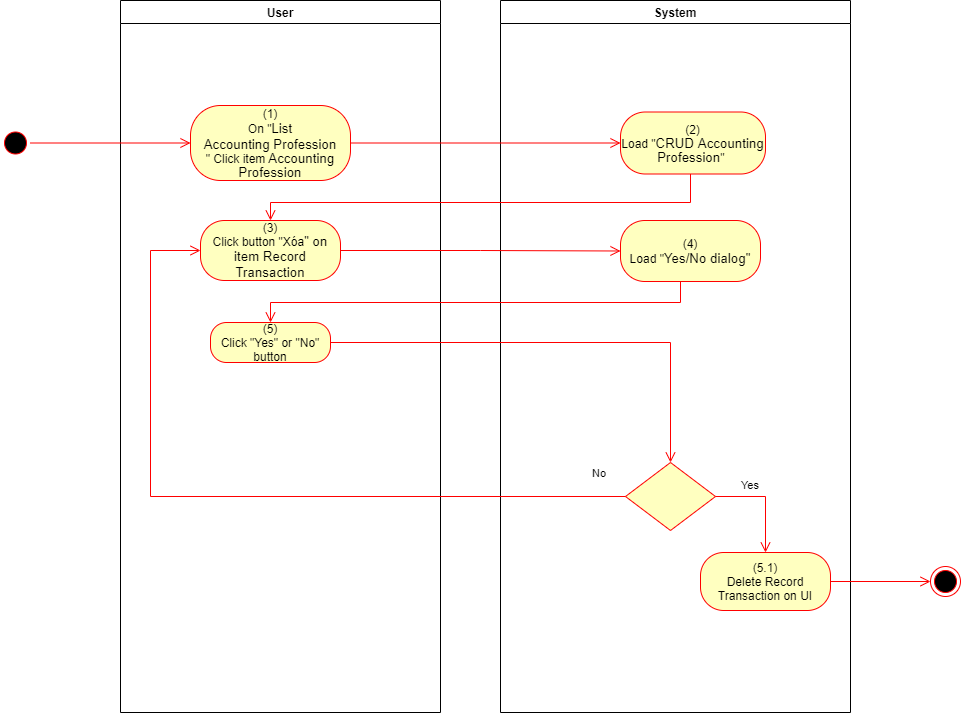

The diagram above was exported from draw.io. Its source (the exported page's mxGraphModel, read from the mxfile embedded in the PNG):
<mxGraphModel dx="1086" dy="806" grid="1" gridSize="10" guides="1" tooltips="1" connect="1" arrows="1" fold="1" page="1" pageScale="1" pageWidth="850" pageHeight="1100" math="0" shadow="0">
  <root>
    <mxCell id="0" />
    <mxCell id="1" parent="0" />
    <mxCell id="C53ACS0vbbthX-Vux0kn-1" value="User" style="swimlane;whiteSpace=wrap" parent="1" vertex="1">
      <mxGeometry x="140" y="128" width="320" height="712" as="geometry">
        <mxRectangle x="120" y="128" width="60" height="23" as="alternateBounds" />
      </mxGeometry>
    </mxCell>
    <mxCell id="C53ACS0vbbthX-Vux0kn-2" value="(1)&lt;br style=&quot;padding: 0px ; margin: 0px&quot;&gt;On &quot;&lt;span style=&quot;font-family: &amp;#34;arial&amp;#34; , sans-serif ; font-size: 13.3333px&quot;&gt;List&lt;/span&gt;&lt;br style=&quot;font-family: &amp;#34;arial&amp;#34; , sans-serif ; font-size: 13.3333px&quot;&gt;&lt;span style=&quot;font-family: &amp;#34;arial&amp;#34; , sans-serif ; font-size: 13.3333px&quot;&gt;Accounting Profession&lt;/span&gt;&lt;br&gt;&quot; Click item&lt;span lang=&quot;EN-GB&quot; style=&quot;font-size: 10pt ; line-height: 14.2667px ; font-family: &amp;#34;arial&amp;#34; , sans-serif&quot;&gt;&amp;nbsp;Accounting Profession&lt;/span&gt;" style="rounded=1;whiteSpace=wrap;html=1;arcSize=40;fontColor=#000000;fillColor=#ffffc0;strokeColor=#ff0000;" parent="C53ACS0vbbthX-Vux0kn-1" vertex="1">
      <mxGeometry x="70" y="105" width="160" height="75" as="geometry" />
    </mxCell>
    <mxCell id="C53ACS0vbbthX-Vux0kn-3" value="(3)&lt;br&gt;Click button &quot;Xóa&lt;span lang=&quot;EN-GB&quot; style=&quot;font-size: 10pt ; line-height: 14.2667px ; font-family: &amp;#34;arial&amp;#34; , sans-serif&quot;&gt;&quot; on item&amp;nbsp;&lt;/span&gt;&lt;span style=&quot;font-family: &amp;#34;arial&amp;#34; , sans-serif ; font-size: 13.3333px&quot;&gt;Record&lt;/span&gt;&lt;br style=&quot;font-family: &amp;#34;arial&amp;#34; , sans-serif ; font-size: 13.3333px&quot;&gt;&lt;span style=&quot;font-family: &amp;#34;arial&amp;#34; , sans-serif ; font-size: 13.3333px&quot;&gt;Transaction&lt;/span&gt;" style="rounded=1;whiteSpace=wrap;html=1;arcSize=40;fontColor=#000000;fillColor=#ffffc0;strokeColor=#ff0000;" parent="C53ACS0vbbthX-Vux0kn-1" vertex="1">
      <mxGeometry x="80" y="220" width="140" height="60" as="geometry" />
    </mxCell>
    <mxCell id="C53ACS0vbbthX-Vux0kn-4" value="(5)&lt;br&gt;Click &quot;Yes&quot; or &quot;No&quot; button" style="rounded=1;whiteSpace=wrap;html=1;arcSize=40;fontColor=#000000;fillColor=#ffffc0;strokeColor=#ff0000;" parent="C53ACS0vbbthX-Vux0kn-1" vertex="1">
      <mxGeometry x="90" y="322" width="120" height="40" as="geometry" />
    </mxCell>
    <mxCell id="C53ACS0vbbthX-Vux0kn-5" value="System" style="swimlane;whiteSpace=wrap;startSize=23;" parent="1" vertex="1">
      <mxGeometry x="520" y="128" width="350" height="712" as="geometry" />
    </mxCell>
    <mxCell id="C53ACS0vbbthX-Vux0kn-6" value="(2)&lt;br&gt;Load &quot;&lt;span lang=&quot;EN-GB&quot; style=&quot;font-size: 10pt ; line-height: 14.2667px ; font-family: &amp;#34;arial&amp;#34; , sans-serif&quot;&gt;CRUD Accounting Profession&lt;/span&gt;&quot;&amp;nbsp;" style="rounded=1;whiteSpace=wrap;html=1;arcSize=40;fontColor=#000000;fillColor=#ffffc0;strokeColor=#ff0000;" parent="C53ACS0vbbthX-Vux0kn-5" vertex="1">
      <mxGeometry x="120" y="111.5" width="145" height="62" as="geometry" />
    </mxCell>
    <mxCell id="C53ACS0vbbthX-Vux0kn-7" value="" style="rhombus;whiteSpace=wrap;html=1;fillColor=#ffffc0;strokeColor=#ff0000;" parent="C53ACS0vbbthX-Vux0kn-5" vertex="1">
      <mxGeometry x="125" y="462" width="90" height="68" as="geometry" />
    </mxCell>
    <mxCell id="C53ACS0vbbthX-Vux0kn-8" value="Yes" style="edgeStyle=orthogonalEdgeStyle;html=1;align=left;verticalAlign=top;endArrow=open;endSize=8;strokeColor=#ff0000;rounded=0;exitX=1;exitY=0.5;exitDx=0;exitDy=0;" parent="C53ACS0vbbthX-Vux0kn-5" source="C53ACS0vbbthX-Vux0kn-7" target="C53ACS0vbbthX-Vux0kn-9" edge="1">
      <mxGeometry x="-0.5495" y="24" relative="1" as="geometry">
        <mxPoint x="170" y="552" as="targetPoint" />
        <mxPoint as="offset" />
      </mxGeometry>
    </mxCell>
    <mxCell id="C53ACS0vbbthX-Vux0kn-9" value="(5.1)&lt;br&gt;Delete Record Transaction on UI" style="rounded=1;whiteSpace=wrap;html=1;arcSize=40;fontColor=#000000;fillColor=#ffffc0;strokeColor=#ff0000;" parent="C53ACS0vbbthX-Vux0kn-5" vertex="1">
      <mxGeometry x="200" y="552" width="130" height="58" as="geometry" />
    </mxCell>
    <mxCell id="C53ACS0vbbthX-Vux0kn-12" value="(4)&lt;br&gt;Load &quot;&lt;font face=&quot;arial, sans-serif&quot;&gt;&lt;span style=&quot;font-size: 13.3333px&quot;&gt;Yes/No dialog&quot;&lt;/span&gt;&lt;/font&gt;" style="rounded=1;whiteSpace=wrap;html=1;arcSize=40;fontColor=#000000;fillColor=#ffffc0;strokeColor=#ff0000;" parent="C53ACS0vbbthX-Vux0kn-5" vertex="1">
      <mxGeometry x="120" y="220" width="140" height="61" as="geometry" />
    </mxCell>
    <mxCell id="C53ACS0vbbthX-Vux0kn-13" value="" style="ellipse;html=1;shape=startState;fillColor=#000000;strokeColor=#ff0000;" parent="1" vertex="1">
      <mxGeometry x="20" y="255.5" width="30" height="30" as="geometry" />
    </mxCell>
    <mxCell id="C53ACS0vbbthX-Vux0kn-14" value="" style="edgeStyle=orthogonalEdgeStyle;html=1;verticalAlign=bottom;endArrow=open;endSize=8;strokeColor=#ff0000;rounded=0;entryX=0;entryY=0.5;entryDx=0;entryDy=0;" parent="1" source="C53ACS0vbbthX-Vux0kn-13" target="C53ACS0vbbthX-Vux0kn-2" edge="1">
      <mxGeometry relative="1" as="geometry">
        <mxPoint x="200" y="253" as="targetPoint" />
      </mxGeometry>
    </mxCell>
    <mxCell id="C53ACS0vbbthX-Vux0kn-15" value="" style="edgeStyle=orthogonalEdgeStyle;html=1;verticalAlign=bottom;endArrow=open;endSize=8;strokeColor=#ff0000;rounded=0;entryX=0;entryY=0.5;entryDx=0;entryDy=0;" parent="1" source="C53ACS0vbbthX-Vux0kn-2" target="C53ACS0vbbthX-Vux0kn-6" edge="1">
      <mxGeometry relative="1" as="geometry">
        <mxPoint x="600" y="271" as="targetPoint" />
      </mxGeometry>
    </mxCell>
    <mxCell id="C53ACS0vbbthX-Vux0kn-16" value="" style="edgeStyle=orthogonalEdgeStyle;html=1;verticalAlign=bottom;endArrow=open;endSize=8;strokeColor=#ff0000;rounded=0;entryX=0.5;entryY=0;entryDx=0;entryDy=0;" parent="1" source="C53ACS0vbbthX-Vux0kn-6" target="C53ACS0vbbthX-Vux0kn-3" edge="1">
      <mxGeometry relative="1" as="geometry">
        <mxPoint x="685" y="350" as="targetPoint" />
        <Array as="points">
          <mxPoint x="710" y="330" />
          <mxPoint x="290" y="330" />
        </Array>
      </mxGeometry>
    </mxCell>
    <mxCell id="C53ACS0vbbthX-Vux0kn-17" value="" style="ellipse;html=1;shape=endState;fillColor=#000000;strokeColor=#ff0000;" parent="1" vertex="1">
      <mxGeometry x="950" y="694" width="30" height="30" as="geometry" />
    </mxCell>
    <mxCell id="C53ACS0vbbthX-Vux0kn-18" value="" style="edgeStyle=orthogonalEdgeStyle;html=1;verticalAlign=bottom;endArrow=open;endSize=8;strokeColor=#ff0000;rounded=0;exitX=1;exitY=0.5;exitDx=0;exitDy=0;entryX=0;entryY=0.5;entryDx=0;entryDy=0;" parent="1" source="C53ACS0vbbthX-Vux0kn-9" target="C53ACS0vbbthX-Vux0kn-17" edge="1">
      <mxGeometry relative="1" as="geometry">
        <mxPoint x="820" y="760" as="targetPoint" />
        <mxPoint x="850" y="785" as="sourcePoint" />
      </mxGeometry>
    </mxCell>
    <mxCell id="C53ACS0vbbthX-Vux0kn-19" value="" style="edgeStyle=orthogonalEdgeStyle;html=1;verticalAlign=bottom;endArrow=open;endSize=8;strokeColor=#ff0000;rounded=0;entryX=0;entryY=0.5;entryDx=0;entryDy=0;" parent="1" source="C53ACS0vbbthX-Vux0kn-3" target="C53ACS0vbbthX-Vux0kn-12" edge="1">
      <mxGeometry relative="1" as="geometry">
        <mxPoint x="280" y="463" as="targetPoint" />
      </mxGeometry>
    </mxCell>
    <mxCell id="C53ACS0vbbthX-Vux0kn-20" value="" style="edgeStyle=orthogonalEdgeStyle;html=1;verticalAlign=bottom;endArrow=open;endSize=8;strokeColor=#ff0000;rounded=0;entryX=0.5;entryY=0;entryDx=0;entryDy=0;" parent="1" source="C53ACS0vbbthX-Vux0kn-12" target="C53ACS0vbbthX-Vux0kn-4" edge="1">
      <mxGeometry relative="1" as="geometry">
        <mxPoint x="690" y="460" as="targetPoint" />
        <Array as="points">
          <mxPoint x="700" y="430" />
          <mxPoint x="290" y="430" />
        </Array>
      </mxGeometry>
    </mxCell>
    <mxCell id="C53ACS0vbbthX-Vux0kn-21" value="" style="edgeStyle=orthogonalEdgeStyle;html=1;verticalAlign=bottom;endArrow=open;endSize=8;strokeColor=#ff0000;rounded=0;entryX=0.5;entryY=0;entryDx=0;entryDy=0;" parent="1" source="C53ACS0vbbthX-Vux0kn-4" target="C53ACS0vbbthX-Vux0kn-7" edge="1">
      <mxGeometry relative="1" as="geometry">
        <mxPoint x="700" y="550" as="targetPoint" />
      </mxGeometry>
    </mxCell>
    <mxCell id="C53ACS0vbbthX-Vux0kn-22" value="No" style="edgeStyle=orthogonalEdgeStyle;html=1;align=left;verticalAlign=bottom;endArrow=open;endSize=8;strokeColor=#ff0000;rounded=0;entryX=0;entryY=0.5;entryDx=0;entryDy=0;exitX=0;exitY=0.5;exitDx=0;exitDy=0;" parent="1" source="C53ACS0vbbthX-Vux0kn-7" target="C53ACS0vbbthX-Vux0kn-3" edge="1">
      <mxGeometry x="-0.9092" y="-14" relative="1" as="geometry">
        <mxPoint x="590" y="680" as="targetPoint" />
        <Array as="points">
          <mxPoint x="170" y="624" />
          <mxPoint x="170" y="378" />
        </Array>
        <mxPoint as="offset" />
      </mxGeometry>
    </mxCell>
  </root>
</mxGraphModel>